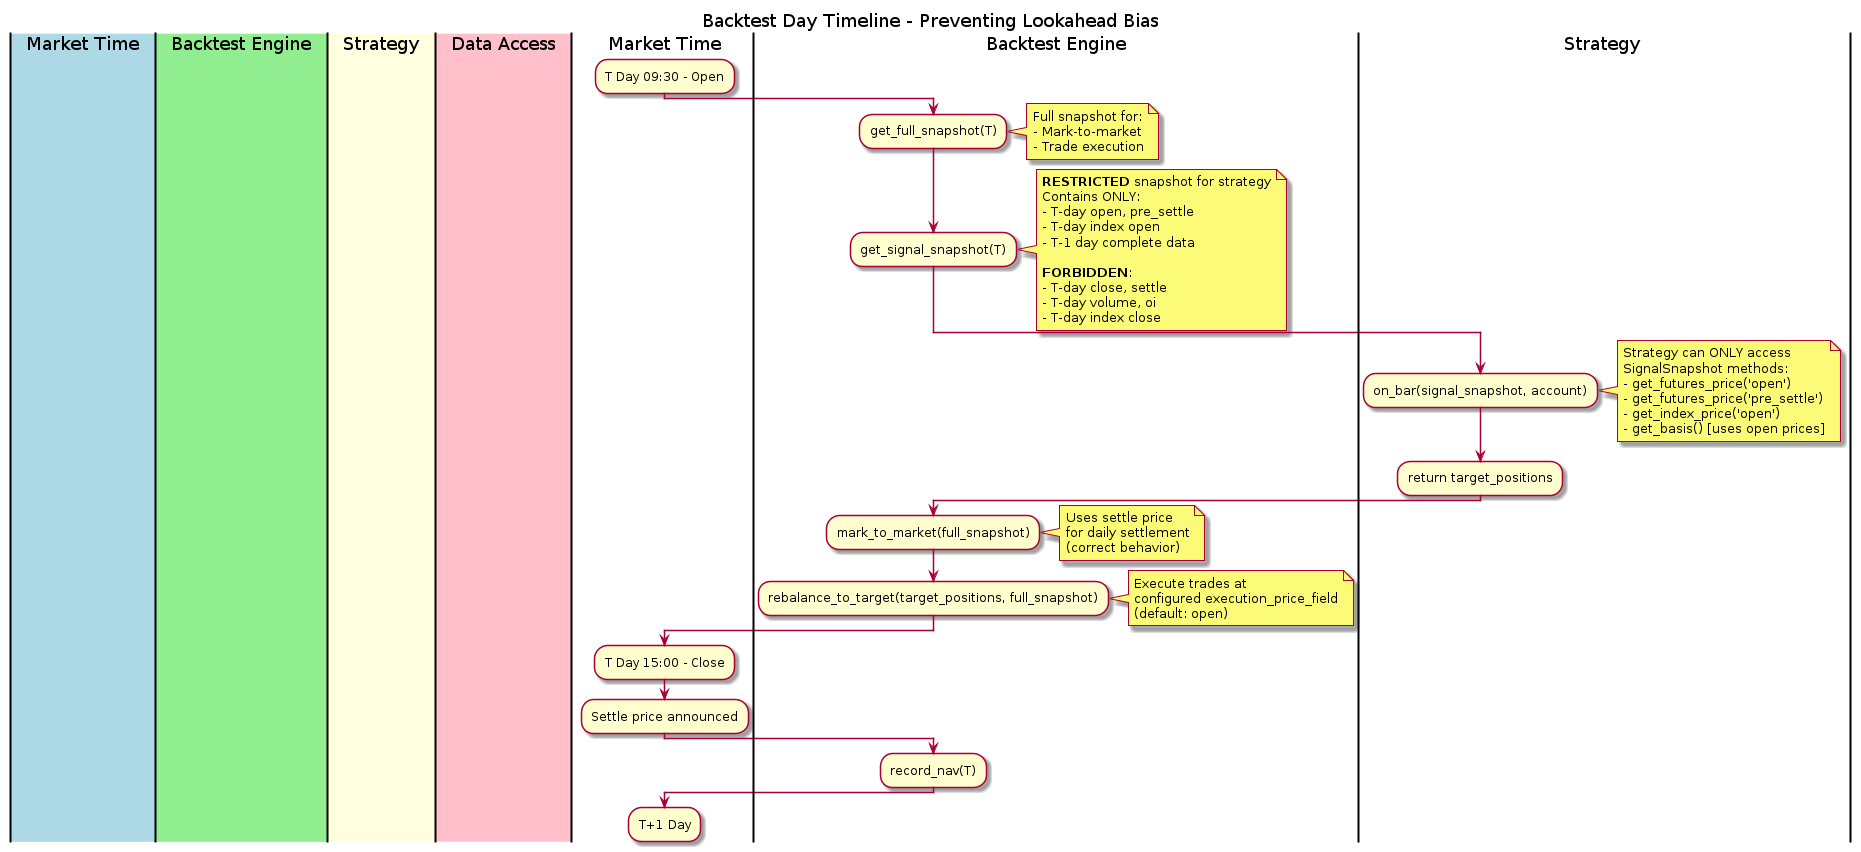

The diagram above was rendered by PlantUML. Its source (embedded in the PNG):
@startuml backtest_timeline
skinparam linetype ortho

title Backtest Day Timeline - Preventing Lookahead Bias

|#LightBlue| Market Time |
|#LightGreen| Backtest Engine |
|#LightYellow| Strategy |
|#Pink| Data Access |

|Market Time|
:T Day 09:30 - Open;

|Backtest Engine|
:get_full_snapshot(T);
note right
  Full snapshot for:
  - Mark-to-market
  - Trade execution
end note

:get_signal_snapshot(T);
note right
  **RESTRICTED** snapshot for strategy
  Contains ONLY:
  - T-day open, pre_settle
  - T-day index open
  - T-1 day complete data
  
  **FORBIDDEN**:
  - T-day close, settle
  - T-day volume, oi
  - T-day index close
end note

|Strategy|
:on_bar(signal_snapshot, account);
note right
  Strategy can ONLY access
  SignalSnapshot methods:
  - get_futures_price('open')
  - get_futures_price('pre_settle')
  - get_index_price('open')
  - get_basis() [uses open prices]
end note

:return target_positions;

|Backtest Engine|
:mark_to_market(full_snapshot);
note right
  Uses settle price
  for daily settlement
  (correct behavior)
end note

:rebalance_to_target(target_positions, full_snapshot);
note right
  Execute trades at
  configured execution_price_field
  (default: open)
end note

|Market Time|
:T Day 15:00 - Close;

|Market Time|
:Settle price announced;

|Backtest Engine|
:record_nav(T);

|Market Time|
:T+1 Day;

@enduml